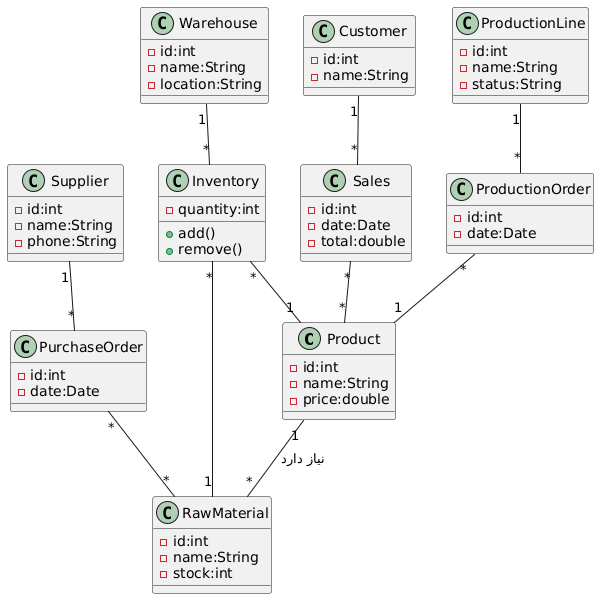

The diagram above was rendered by PlantUML. Its source (embedded in the PNG):
@startuml
class Product{
-id:int
-name:String
-price:double
}

class RawMaterial{
-id:int
-name:String
-stock:int
}

class Supplier{
-id:int
-name:String
-phone:String
}

class Warehouse{
-id:int
-name:String
-location:String
}

class Inventory{
-quantity:int
+add()
+remove()
}

class ProductionLine{
-id:int
-name:String
-status:String
}

class ProductionOrder{
-id:int
-date:Date
}

class Sales{
-id:int
-date:Date
-total:double
}

class Customer{
-id:int
-name:String
}

class PurchaseOrder{
-id:int
-date:Date
}

Product "1" -- "*" RawMaterial : نیاز دارد
Supplier "1" -- "*" PurchaseOrder
PurchaseOrder "*" -- "*" RawMaterial
Warehouse "1" -- "*" Inventory
Inventory "*" -- "1" Product
Inventory "*" -- "1" RawMaterial
ProductionLine "1" -- "*" ProductionOrder
ProductionOrder "*" -- "1" Product
Customer "1" -- "*" Sales
Sales "*" -- "*" Product
@enduml